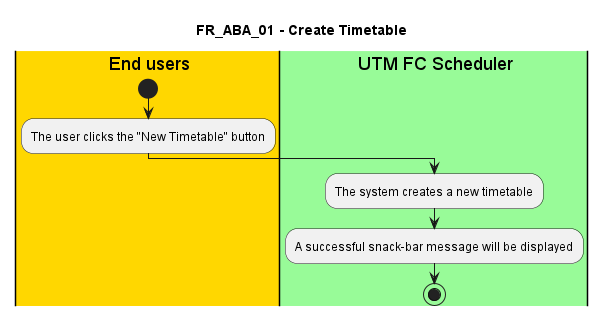

The diagram above was rendered by PlantUML. Its source (embedded in the PNG):
@startuml FR_ABA_01
title FR_ABA_01 - Create Timetable


|#gold|eu| End users
|#palegreen|sys| UTM FC Scheduler

|eu|
start
:The user clicks the "New Timetable" button;

|sys|
:The system creates a new timetable;
:A successful snack-bar message will be displayed;

stop

@enduml